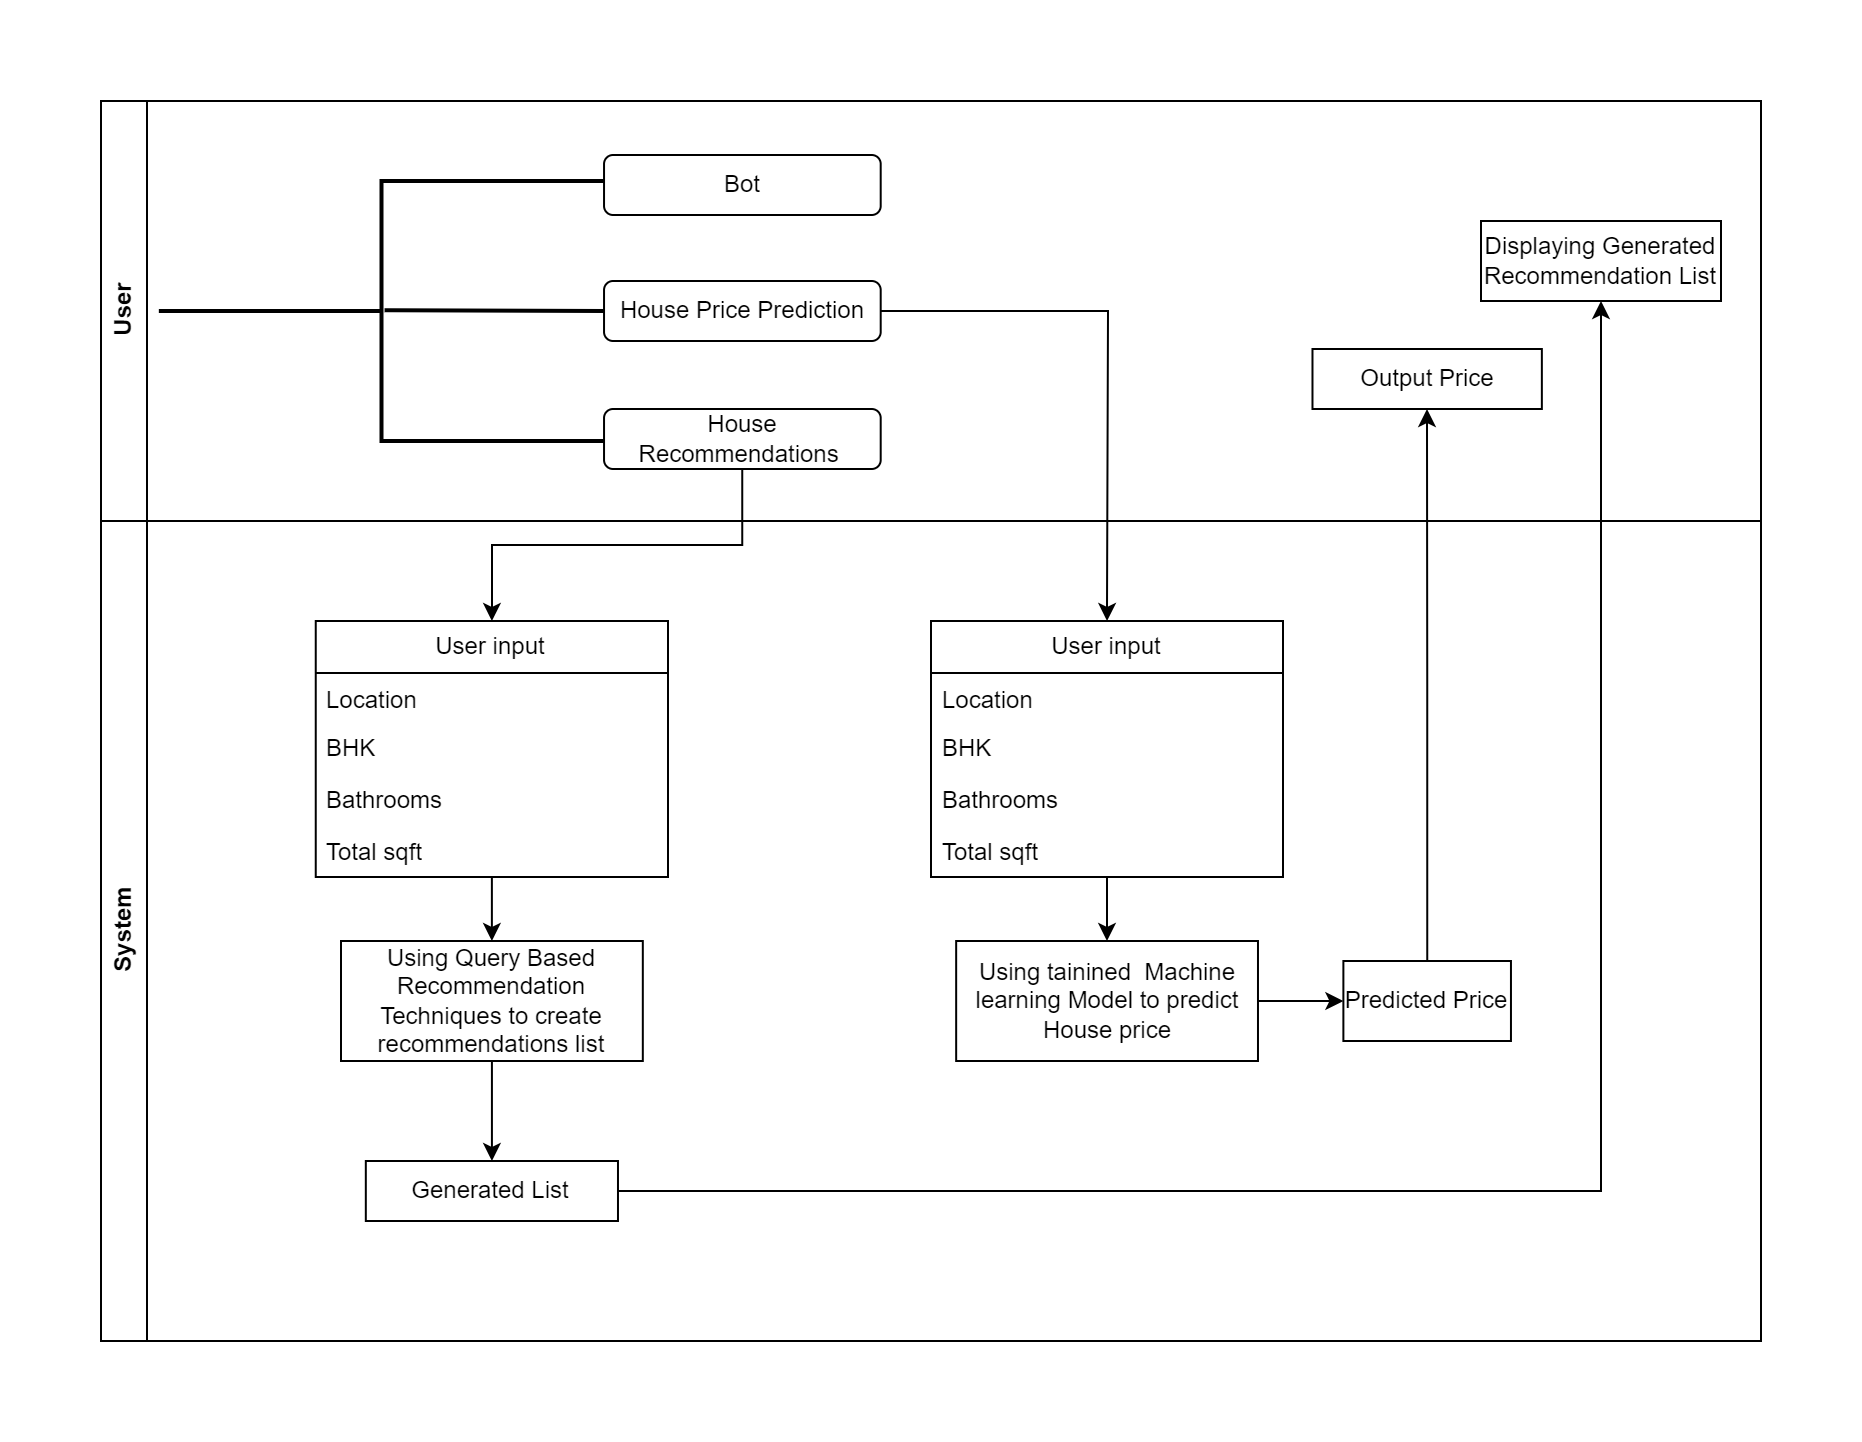

The diagram above was exported from draw.io. Its source (the exported page's mxGraphModel, read from the mxfile embedded in the PNG):
<mxGraphModel dx="1357" dy="709" grid="1" gridSize="10" guides="1" tooltips="1" connect="1" arrows="1" fold="1" page="1" pageScale="1" pageWidth="850" pageHeight="1100" math="0" shadow="0">
  <root>
    <mxCell id="0" />
    <mxCell id="1" parent="0" />
    <mxCell id="x1fpORxY6cGoTSKSlu2G-5" value="" style="group" vertex="1" connectable="0" parent="1">
      <mxGeometry x="30" y="110" width="830" height="620" as="geometry" />
    </mxCell>
    <mxCell id="x1fpORxY6cGoTSKSlu2G-3" value="User" style="swimlane;horizontal=0;whiteSpace=wrap;html=1;" vertex="1" parent="x1fpORxY6cGoTSKSlu2G-5">
      <mxGeometry width="829.9999999999999" height="210" as="geometry">
        <mxRectangle x="200" y="110" width="40" height="60" as="alternateBounds" />
      </mxGeometry>
    </mxCell>
    <mxCell id="x1fpORxY6cGoTSKSlu2G-10" value="" style="strokeWidth=2;html=1;shape=mxgraph.flowchart.annotation_2;align=left;labelPosition=right;pointerEvents=1;" vertex="1" parent="x1fpORxY6cGoTSKSlu2G-3">
      <mxGeometry x="28.92424242424242" y="40" width="222.5909090909091" height="130" as="geometry" />
    </mxCell>
    <mxCell id="x1fpORxY6cGoTSKSlu2G-11" value="" style="strokeWidth=2;endArrow=none;html=1;rounded=0;entryX=1;entryY=0.5;entryDx=0;entryDy=0;entryPerimeter=0;exitX=0.507;exitY=0.497;exitDx=0;exitDy=0;exitPerimeter=0;" edge="1" parent="x1fpORxY6cGoTSKSlu2G-3" source="x1fpORxY6cGoTSKSlu2G-10" target="x1fpORxY6cGoTSKSlu2G-10">
      <mxGeometry width="50" height="50" relative="1" as="geometry">
        <mxPoint x="150.90909090909088" y="110" as="sourcePoint" />
        <mxPoint x="364.69696969696963" y="170" as="targetPoint" />
      </mxGeometry>
    </mxCell>
    <mxCell id="x1fpORxY6cGoTSKSlu2G-12" value="House Recommendations&amp;nbsp;" style="rounded=1;whiteSpace=wrap;html=1;" vertex="1" parent="x1fpORxY6cGoTSKSlu2G-3">
      <mxGeometry x="251.5151515151515" y="154" width="138.3333333333333" height="30" as="geometry" />
    </mxCell>
    <mxCell id="x1fpORxY6cGoTSKSlu2G-16" value="" style="edgeStyle=orthogonalEdgeStyle;rounded=0;orthogonalLoop=1;jettySize=auto;html=1;" edge="1" parent="x1fpORxY6cGoTSKSlu2G-3" source="x1fpORxY6cGoTSKSlu2G-13">
      <mxGeometry relative="1" as="geometry">
        <mxPoint x="503.030303030303" y="260" as="targetPoint" />
      </mxGeometry>
    </mxCell>
    <mxCell id="x1fpORxY6cGoTSKSlu2G-13" value="House Price Prediction" style="rounded=1;whiteSpace=wrap;html=1;" vertex="1" parent="x1fpORxY6cGoTSKSlu2G-3">
      <mxGeometry x="251.5151515151515" y="90" width="138.3333333333333" height="30" as="geometry" />
    </mxCell>
    <mxCell id="x1fpORxY6cGoTSKSlu2G-14" value="Bot" style="rounded=1;whiteSpace=wrap;html=1;" vertex="1" parent="x1fpORxY6cGoTSKSlu2G-3">
      <mxGeometry x="251.5151515151515" y="27" width="138.3333333333333" height="30" as="geometry" />
    </mxCell>
    <mxCell id="x1fpORxY6cGoTSKSlu2G-35" value="Output Price" style="whiteSpace=wrap;html=1;fillColor=none;fontStyle=0;startSize=26;" vertex="1" parent="x1fpORxY6cGoTSKSlu2G-3">
      <mxGeometry x="605.74" y="124" width="114.69" height="30" as="geometry" />
    </mxCell>
    <mxCell id="x1fpORxY6cGoTSKSlu2G-52" value="Displaying Generated Recommendation List" style="whiteSpace=wrap;html=1;fillColor=none;fontStyle=0;startSize=26;shadow=0;" vertex="1" parent="x1fpORxY6cGoTSKSlu2G-3">
      <mxGeometry x="690" y="60" width="120" height="40" as="geometry" />
    </mxCell>
    <mxCell id="x1fpORxY6cGoTSKSlu2G-4" value="System" style="swimlane;horizontal=0;whiteSpace=wrap;html=1;" vertex="1" parent="x1fpORxY6cGoTSKSlu2G-5">
      <mxGeometry y="210" width="829.9999999999999" height="410" as="geometry">
        <mxRectangle x="200" y="110" width="40" height="60" as="alternateBounds" />
      </mxGeometry>
    </mxCell>
    <mxCell id="x1fpORxY6cGoTSKSlu2G-32" value="" style="edgeStyle=orthogonalEdgeStyle;rounded=0;orthogonalLoop=1;jettySize=auto;html=1;" edge="1" parent="x1fpORxY6cGoTSKSlu2G-4" source="x1fpORxY6cGoTSKSlu2G-18" target="x1fpORxY6cGoTSKSlu2G-31">
      <mxGeometry relative="1" as="geometry" />
    </mxCell>
    <mxCell id="x1fpORxY6cGoTSKSlu2G-18" value="User input" style="swimlane;fontStyle=0;childLayout=stackLayout;horizontal=1;startSize=26;fillColor=none;horizontalStack=0;resizeParent=1;resizeParentMax=0;resizeLast=0;collapsible=1;marginBottom=0;whiteSpace=wrap;html=1;" vertex="1" parent="x1fpORxY6cGoTSKSlu2G-4">
      <mxGeometry x="414.99999999999994" y="50" width="176.06060606060603" height="128" as="geometry" />
    </mxCell>
    <mxCell id="x1fpORxY6cGoTSKSlu2G-19" value="Location" style="text;strokeColor=none;fillColor=none;align=left;verticalAlign=top;spacingLeft=4;spacingRight=4;overflow=hidden;rotatable=0;points=[[0,0.5],[1,0.5]];portConstraint=eastwest;whiteSpace=wrap;html=1;" vertex="1" parent="x1fpORxY6cGoTSKSlu2G-18">
      <mxGeometry y="26" width="176.06060606060603" height="24" as="geometry" />
    </mxCell>
    <mxCell id="x1fpORxY6cGoTSKSlu2G-20" value="BHK" style="text;strokeColor=none;fillColor=none;align=left;verticalAlign=top;spacingLeft=4;spacingRight=4;overflow=hidden;rotatable=0;points=[[0,0.5],[1,0.5]];portConstraint=eastwest;whiteSpace=wrap;html=1;" vertex="1" parent="x1fpORxY6cGoTSKSlu2G-18">
      <mxGeometry y="50" width="176.06060606060603" height="26" as="geometry" />
    </mxCell>
    <mxCell id="x1fpORxY6cGoTSKSlu2G-22" value="Bathrooms" style="text;strokeColor=none;fillColor=none;align=left;verticalAlign=top;spacingLeft=4;spacingRight=4;overflow=hidden;rotatable=0;points=[[0,0.5],[1,0.5]];portConstraint=eastwest;whiteSpace=wrap;html=1;" vertex="1" parent="x1fpORxY6cGoTSKSlu2G-18">
      <mxGeometry y="76" width="176.06060606060603" height="26" as="geometry" />
    </mxCell>
    <mxCell id="x1fpORxY6cGoTSKSlu2G-21" value="Total sqft" style="text;strokeColor=none;fillColor=none;align=left;verticalAlign=top;spacingLeft=4;spacingRight=4;overflow=hidden;rotatable=0;points=[[0,0.5],[1,0.5]];portConstraint=eastwest;whiteSpace=wrap;html=1;" vertex="1" parent="x1fpORxY6cGoTSKSlu2G-18">
      <mxGeometry y="102" width="176.06060606060603" height="26" as="geometry" />
    </mxCell>
    <mxCell id="x1fpORxY6cGoTSKSlu2G-51" value="" style="edgeStyle=orthogonalEdgeStyle;rounded=0;orthogonalLoop=1;jettySize=auto;html=1;" edge="1" parent="x1fpORxY6cGoTSKSlu2G-4" source="x1fpORxY6cGoTSKSlu2G-26" target="x1fpORxY6cGoTSKSlu2G-40">
      <mxGeometry relative="1" as="geometry" />
    </mxCell>
    <mxCell id="x1fpORxY6cGoTSKSlu2G-26" value="User input" style="swimlane;fontStyle=0;childLayout=stackLayout;horizontal=1;startSize=26;fillColor=none;horizontalStack=0;resizeParent=1;resizeParentMax=0;resizeLast=0;collapsible=1;marginBottom=0;whiteSpace=wrap;html=1;" vertex="1" parent="x1fpORxY6cGoTSKSlu2G-4">
      <mxGeometry x="107.42060606060603" y="50" width="176.06060606060603" height="128" as="geometry" />
    </mxCell>
    <mxCell id="x1fpORxY6cGoTSKSlu2G-27" value="Location" style="text;strokeColor=none;fillColor=none;align=left;verticalAlign=top;spacingLeft=4;spacingRight=4;overflow=hidden;rotatable=0;points=[[0,0.5],[1,0.5]];portConstraint=eastwest;whiteSpace=wrap;html=1;" vertex="1" parent="x1fpORxY6cGoTSKSlu2G-26">
      <mxGeometry y="26" width="176.06060606060603" height="24" as="geometry" />
    </mxCell>
    <mxCell id="x1fpORxY6cGoTSKSlu2G-28" value="BHK" style="text;strokeColor=none;fillColor=none;align=left;verticalAlign=top;spacingLeft=4;spacingRight=4;overflow=hidden;rotatable=0;points=[[0,0.5],[1,0.5]];portConstraint=eastwest;whiteSpace=wrap;html=1;" vertex="1" parent="x1fpORxY6cGoTSKSlu2G-26">
      <mxGeometry y="50" width="176.06060606060603" height="26" as="geometry" />
    </mxCell>
    <mxCell id="x1fpORxY6cGoTSKSlu2G-29" value="Bathrooms" style="text;strokeColor=none;fillColor=none;align=left;verticalAlign=top;spacingLeft=4;spacingRight=4;overflow=hidden;rotatable=0;points=[[0,0.5],[1,0.5]];portConstraint=eastwest;whiteSpace=wrap;html=1;" vertex="1" parent="x1fpORxY6cGoTSKSlu2G-26">
      <mxGeometry y="76" width="176.06060606060603" height="26" as="geometry" />
    </mxCell>
    <mxCell id="x1fpORxY6cGoTSKSlu2G-30" value="Total sqft" style="text;strokeColor=none;fillColor=none;align=left;verticalAlign=top;spacingLeft=4;spacingRight=4;overflow=hidden;rotatable=0;points=[[0,0.5],[1,0.5]];portConstraint=eastwest;whiteSpace=wrap;html=1;" vertex="1" parent="x1fpORxY6cGoTSKSlu2G-26">
      <mxGeometry y="102" width="176.06060606060603" height="26" as="geometry" />
    </mxCell>
    <mxCell id="x1fpORxY6cGoTSKSlu2G-34" value="" style="edgeStyle=orthogonalEdgeStyle;rounded=0;orthogonalLoop=1;jettySize=auto;html=1;" edge="1" parent="x1fpORxY6cGoTSKSlu2G-4" source="x1fpORxY6cGoTSKSlu2G-31" target="x1fpORxY6cGoTSKSlu2G-33">
      <mxGeometry relative="1" as="geometry" />
    </mxCell>
    <mxCell id="x1fpORxY6cGoTSKSlu2G-31" value="Using tainined&amp;nbsp; Machine learning Model to predict House price" style="whiteSpace=wrap;html=1;fillColor=none;fontStyle=0;startSize=26;" vertex="1" parent="x1fpORxY6cGoTSKSlu2G-4">
      <mxGeometry x="427.5757575757575" y="210" width="150.90909090909088" height="60" as="geometry" />
    </mxCell>
    <mxCell id="x1fpORxY6cGoTSKSlu2G-33" value="Predicted Price" style="whiteSpace=wrap;html=1;fillColor=none;fontStyle=0;startSize=26;" vertex="1" parent="x1fpORxY6cGoTSKSlu2G-4">
      <mxGeometry x="621.19" y="220" width="83.79" height="40" as="geometry" />
    </mxCell>
    <mxCell id="x1fpORxY6cGoTSKSlu2G-42" value="" style="edgeStyle=orthogonalEdgeStyle;rounded=0;orthogonalLoop=1;jettySize=auto;html=1;" edge="1" parent="x1fpORxY6cGoTSKSlu2G-4" source="x1fpORxY6cGoTSKSlu2G-40" target="x1fpORxY6cGoTSKSlu2G-41">
      <mxGeometry relative="1" as="geometry" />
    </mxCell>
    <mxCell id="x1fpORxY6cGoTSKSlu2G-40" value="Using Query Based Recommendation Techniques to create recommendations list" style="whiteSpace=wrap;html=1;fillColor=none;fontStyle=0;startSize=26;" vertex="1" parent="x1fpORxY6cGoTSKSlu2G-4">
      <mxGeometry x="120.00082086689675" y="210" width="150.90909090909088" height="60" as="geometry" />
    </mxCell>
    <mxCell id="x1fpORxY6cGoTSKSlu2G-41" value="Generated List" style="whiteSpace=wrap;html=1;fillColor=none;fontStyle=0;startSize=26;shadow=0;" vertex="1" parent="x1fpORxY6cGoTSKSlu2G-4">
      <mxGeometry x="132.40962025316458" y="320" width="126.07594936708861" height="30" as="geometry" />
    </mxCell>
    <mxCell id="x1fpORxY6cGoTSKSlu2G-24" value="" style="edgeStyle=orthogonalEdgeStyle;rounded=0;orthogonalLoop=1;jettySize=auto;html=1;exitX=0.5;exitY=1;exitDx=0;exitDy=0;entryX=0.5;entryY=0;entryDx=0;entryDy=0;" edge="1" parent="x1fpORxY6cGoTSKSlu2G-5" source="x1fpORxY6cGoTSKSlu2G-12" target="x1fpORxY6cGoTSKSlu2G-26">
      <mxGeometry relative="1" as="geometry">
        <mxPoint x="320" y="190" as="sourcePoint" />
        <mxPoint x="208.03090909090906" y="260" as="targetPoint" />
      </mxGeometry>
    </mxCell>
    <mxCell id="x1fpORxY6cGoTSKSlu2G-36" value="" style="edgeStyle=orthogonalEdgeStyle;rounded=0;orthogonalLoop=1;jettySize=auto;html=1;" edge="1" parent="x1fpORxY6cGoTSKSlu2G-5" source="x1fpORxY6cGoTSKSlu2G-33" target="x1fpORxY6cGoTSKSlu2G-35">
      <mxGeometry relative="1" as="geometry" />
    </mxCell>
    <mxCell id="x1fpORxY6cGoTSKSlu2G-53" value="" style="edgeStyle=orthogonalEdgeStyle;rounded=0;orthogonalLoop=1;jettySize=auto;html=1;" edge="1" parent="x1fpORxY6cGoTSKSlu2G-5" source="x1fpORxY6cGoTSKSlu2G-41" target="x1fpORxY6cGoTSKSlu2G-52">
      <mxGeometry relative="1" as="geometry" />
    </mxCell>
  </root>
</mxGraphModel>